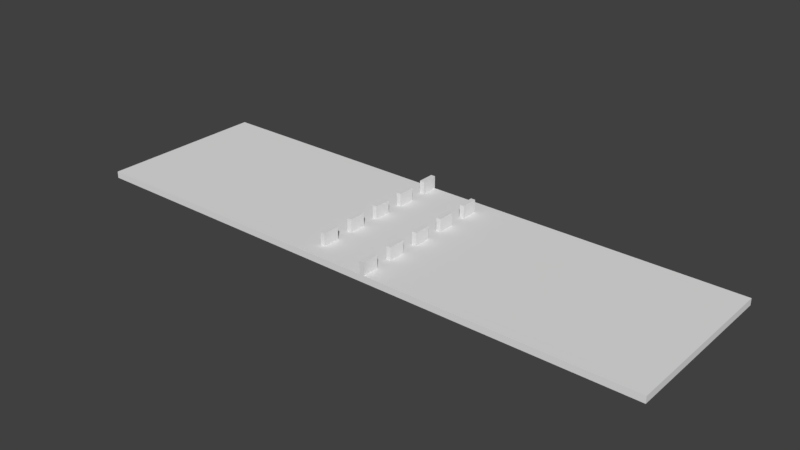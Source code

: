 # Source: bendtest.blend  (saved by Blender 2.79.0; exported with 4.5.12 LTS)
import bpy
from mathutils import Matrix  # noqa: F401  (used for matrix-valued properties, if any)

bpy.ops.wm.read_factory_settings(use_empty=True)
scene = bpy.context.scene
scene.name = 'Scene'

# ---- collections
col_collection_1 = bpy.data.collections.new('Collection 1'); scene.collection.children.link(col_collection_1)

# ---- materials (node trees are filled in below, after node groups)
mat_material = bpy.data.materials.new('Material')
mat_material.alpha_threshold = 0.0
mat_material.use_transparent_shadow = False
mat_material.roughness = 0.5
mat_material.line_color = (0.0, 0.0, 0.0, 1.0)

# ---- material node trees

# ---- world
world_world = bpy.data.worlds.new('World'); scene.world = world_world
world_world.color = (0.05088, 0.05088, 0.05088)
world_world.use_sun_shadow = False
world_world.sun_shadow_jitter_overblur = 0.0
world_world.cycles.sampling_method = 'MANUAL'

# ---- meshes
me_cube = bpy.data.meshes.new('Cube')
me_cube.from_pydata([(-2.028, -0.5558, -2.038), (-2.028, -0.5558, 2.038), (-2.028, 0.5558, -2.038), (-2.028, 0.5558, 2.038), (2.028, -0.5558, -2.038), (2.028, -0.5558, 2.038), (2.028, 0.5558, -2.038), (2.028, 0.5558, 2.038), (-2.028, 0.4446, -2.038), (-2.028, 0.3335, -2.038), (-2.028, 0.2223, -2.038), (-2.028, 0.1112, -2.038), (-2.028, -7.451e-09, -2.038), (-2.028, -0.1112, -2.038), (-2.028, -0.2223, -2.038), (-2.028, -0.3335, -2.038), (-2.028, -0.4446, -2.038), (-2.028, -0.4446, 2.038), (-2.028, -0.3335, 2.038), (-2.028, -0.2223, 2.038), (-2.028, -0.1112, 2.038), (-2.028, 7.451e-09, 2.038), (-2.028, 0.1112, 2.038), (-2.028, 0.2223, 2.038), (-2.028, 0.3335, 2.038), (-2.028, 0.4446, 2.038), (2.028, -0.4446, -2.038), (2.028, -0.3335, -2.038), (2.028, -0.2223, -2.038), (2.028, -0.1112, -2.038), (2.028, 7.451e-09, -2.038), (2.028, 0.1112, -2.038), (2.028, 0.2223, -2.038), (2.028, 0.3335, -2.038), (2.028, 0.4446, -2.038), (2.028, 0.4446, 2.038), (2.028, 0.3335, 2.038), (2.028, 0.2223, 2.038), (2.028, 0.1112, 2.038), (2.028, -7.451e-09, 2.038), (2.028, -0.1112, 2.038), (2.028, -0.2223, 2.038), (2.028, -0.3335, 2.038), (2.028, -0.4446, 2.038), (1.744, 0.5558, -2.038), (-1.744, 0.5558, -2.038), (-1.744, 0.5558, 2.038), (1.744, 0.5558, 2.038), (-1.744, -0.5558, -2.038), (1.744, -0.5558, -2.038), (1.744, -0.5558, 2.038), (-1.744, -0.5558, 2.038), (-1.744, 0.4446, 2.038), (1.744, 0.4446, 2.038), (-1.744, 0.3335, 2.038), (1.744, 0.3335, 2.038), (-1.744, 0.2223, 2.038), (1.744, 0.2223, 2.038), (-1.744, 0.1112, 2.038), (1.744, 0.1112, 2.038), (-1.744, 2.484e-09, 2.038), (1.744, -2.484e-09, 2.038), (-1.744, -0.1112, 2.038), (1.744, -0.1112, 2.038), (-1.744, -0.2223, 2.038), (1.744, -0.2223, 2.038), (-1.744, -0.3335, 2.038), (1.744, -0.3335, 2.038), (-1.744, -0.4446, 2.038), (1.744, -0.4446, 2.038), (1.744, 0.4446, -2.038), (-1.744, 0.4446, -2.038), (1.744, 0.3335, -2.038), (-1.744, 0.3335, -2.038), (1.744, 0.2223, -2.038), (-1.744, 0.2223, -2.038), (1.744, 0.1112, -2.038), (-1.744, 0.1112, -2.038), (1.744, 2.484e-09, -2.038), (-1.744, -2.484e-09, -2.038), (1.744, -0.1112, -2.038), (-1.744, -0.1112, -2.038), (1.744, -0.2223, -2.038), (-1.744, -0.2223, -2.038), (1.744, -0.3335, -2.038), (-1.744, -0.3335, -2.038), (1.744, -0.4446, -2.038), (-1.744, -0.4446, -2.038), (-2.028, 0.4446, 9.801), (-2.028, 0.5558, 9.801), (2.028, -0.4446, 9.801), (2.028, -0.5558, 9.801), (-2.028, -0.4446, 9.801), (-2.028, -0.3335, 9.801), (-2.028, -0.2223, 9.801), (-2.028, -0.1112, 9.801), (-2.028, 7.451e-09, 9.801), (-2.028, 0.1112, 9.801), (-2.028, 0.2223, 9.801), (-2.028, 0.3335, 9.801), (2.028, 0.4446, 9.801), (2.028, 0.3335, 9.801), (2.028, 0.2223, 9.801), (2.028, 0.1112, 9.801), (2.028, -7.451e-09, 9.801), (2.028, -0.1112, 9.801), (2.028, -0.2223, 9.801), (2.028, -0.3335, 9.801), (1.744, 0.4446, 9.801), (1.744, 0.3335, 9.801), (1.744, 0.2223, 9.801), (1.744, 0.1112, 9.801), (1.744, -2.484e-09, 9.801), (1.744, -0.1112, 9.801), (1.744, -0.2223, 9.801), (1.744, -0.3335, 9.801), (1.744, -0.4446, 9.801), (-1.744, 0.5558, 9.801), (1.744, -0.5558, 9.801), (-1.744, 0.4446, 9.801), (-1.744, 0.3335, 9.801), (-1.744, 0.2223, 9.801), (-1.744, 0.1112, 9.801), (-1.744, 2.484e-09, 9.801), (-1.744, -0.1112, 9.801), (-1.744, -0.2223, 9.801), (-1.744, -0.3335, 9.801), (-1.744, -0.4446, 9.801), (-6.151, -0.4446, -2.038), (-6.151, -0.5558, -2.038), (-6.151, -0.5558, 2.038), (-6.151, 0.4446, 2.038), (-6.151, 0.5558, 2.038), (-6.151, 0.5558, -2.038), (6.151, 0.5558, 2.038), (6.151, 0.5558, -2.038), (6.151, 0.4446, -2.038), (6.151, -0.4446, 2.038), (6.151, -0.5558, 2.038), (6.151, -0.5558, -2.038), (-6.151, 0.4446, -2.038), (-6.151, 0.3335, -2.038), (-6.151, 0.2223, -2.038), (-6.151, 0.1112, -2.038), (-6.151, -7.451e-09, -2.038), (-6.151, -0.1112, -2.038), (-6.151, -0.2223, -2.038), (-6.151, -0.3335, -2.038), (-6.151, -0.4446, 2.038), (-6.151, -0.3335, 2.038), (-6.151, -0.2223, 2.038), (-6.151, -0.1112, 2.038), (-6.151, 7.451e-09, 2.038), (-6.151, 0.1112, 2.038), (-6.151, 0.2223, 2.038), (-6.151, 0.3335, 2.038), (6.151, -0.4446, -2.038), (6.151, -0.3335, -2.038), (6.151, -0.2223, -2.038), (6.151, -0.1112, -2.038), (6.151, 7.451e-09, -2.038), (6.151, 0.1112, -2.038), (6.151, 0.2223, -2.038), (6.151, 0.3335, -2.038), (6.151, 0.4446, 2.038), (6.151, 0.3335, 2.038), (6.151, 0.2223, 2.038), (6.151, 0.1112, 2.038), (6.151, -7.451e-09, 2.038), (6.151, -0.1112, 2.038), (6.151, -0.2223, 2.038), (6.151, -0.3335, 2.038), (-10.56, -0.4446, -2.038), (-10.56, -0.5558, -2.038), (-10.56, -0.5558, 2.038), (-10.56, 0.4446, 2.038), (-10.56, 0.5558, 2.038), (-10.56, 0.5558, -2.038), (10.56, 0.5558, 2.038), (10.56, 0.5558, -2.038), (10.56, 0.4446, -2.038), (10.56, -0.4446, 2.038), (10.56, -0.5558, 2.038), (10.56, -0.5558, -2.038), (-10.56, 0.4446, -2.038), (-10.56, 0.3335, -2.038), (-10.56, 0.2223, -2.038), (-10.56, 0.1112, -2.038), (-10.56, -7.451e-09, -2.038), (-10.56, -0.1112, -2.038), (-10.56, -0.2223, -2.038), (-10.56, -0.3335, -2.038), (-10.56, -0.4446, 2.038), (-10.56, -0.3335, 2.038), (-10.56, -0.2223, 2.038), (-10.56, -0.1112, 2.038), (-10.56, 7.451e-09, 2.038), (-10.56, 0.1112, 2.038), (-10.56, 0.2223, 2.038), (-10.56, 0.3335, 2.038), (10.56, -0.4446, -2.038), (10.56, -0.3335, -2.038), (10.56, -0.2223, -2.038), (10.56, -0.1112, -2.038), (10.56, 7.451e-09, -2.038), (10.56, 0.1112, -2.038), (10.56, 0.2223, -2.038), (10.56, 0.3335, -2.038), (10.56, 0.4446, 2.038), (10.56, 0.3335, 2.038), (10.56, 0.2223, 2.038), (10.56, 0.1112, 2.038), (10.56, -7.451e-09, 2.038), (10.56, -0.1112, 2.038), (10.56, -0.2223, 2.038), (10.56, -0.3335, 2.038), (-18.41, -0.4446, -2.038), (-18.41, -0.5558, -2.038), (-18.41, -0.5558, 2.038), (-18.41, 0.4446, 2.038), (-18.41, 0.5558, 2.038), (-18.41, 0.5558, -2.038), (18.41, 0.5558, 2.038), (18.41, 0.5558, -2.038), (18.41, 0.4446, -2.038), (18.41, -0.4446, 2.038), (18.41, -0.5558, 2.038), (18.41, -0.5558, -2.038), (-18.41, 0.4446, -2.038), (-18.41, 0.3335, -2.038), (-18.41, 0.2223, -2.038), (-18.41, 0.1112, -2.038), (-18.41, -7.451e-09, -2.038), (-18.41, -0.1112, -2.038), (-18.41, -0.2223, -2.038), (-18.41, -0.3335, -2.038), (-18.41, -0.4446, 2.038), (-18.41, -0.3335, 2.038), (-18.41, -0.2223, 2.038), (-18.41, -0.1112, 2.038), (-18.41, 7.451e-09, 2.038), (-18.41, 0.1112, 2.038), (-18.41, 0.2223, 2.038), (-18.41, 0.3335, 2.038), (18.41, -0.4446, -2.038), (18.41, -0.3335, -2.038), (18.41, -0.2223, -2.038), (18.41, -0.1112, -2.038), (18.41, 7.451e-09, -2.038), (18.41, 0.1112, -2.038), (18.41, 0.2223, -2.038), (18.41, 0.3335, -2.038), (18.41, 0.4446, 2.038), (18.41, 0.3335, 2.038), (18.41, 0.2223, 2.038), (18.41, 0.1112, 2.038), (18.41, -7.451e-09, 2.038), (18.41, -0.1112, 2.038), (18.41, -0.2223, 2.038), (18.41, -0.3335, 2.038)], [], [(35, 36, 165, 164), (44, 47, 7, 6), (8, 9, 141, 140), (48, 51, 1, 0), (86, 26, 4, 49), (68, 17, 1, 51), (57, 59, 111, 110), (52, 25, 24, 54), (62, 20, 95, 124), (56, 23, 22, 58), (5, 43, 90, 91), (60, 21, 20, 62), (35, 53, 108, 100), (64, 19, 18, 66), (60, 58, 122, 123), (44, 6, 34, 70), (70, 34, 33, 72), (72, 33, 32, 74), (74, 32, 31, 76), (76, 31, 30, 78), (78, 30, 29, 80), (80, 29, 28, 82), (82, 28, 27, 84), (84, 27, 26, 86), (21, 22, 153, 152), (7, 35, 164, 134), (2, 8, 140, 133), (20, 21, 152, 151), (33, 34, 136, 163), (19, 20, 151, 150), (32, 33, 163, 162), (18, 19, 150, 149), (31, 32, 162, 161), (5, 4, 139, 138), (17, 18, 149, 148), (30, 31, 161, 160), (43, 5, 138, 137), (1, 17, 148, 130), (29, 30, 160, 159), (34, 6, 135, 136), (42, 43, 137, 171), (15, 16, 128, 147), (15, 85, 87, 16), (85, 84, 86, 87), (14, 83, 85, 15), (83, 82, 84, 85), (13, 81, 83, 14), (81, 80, 82, 83), (12, 79, 81, 13), (79, 78, 80, 81), (11, 77, 79, 12), (77, 76, 78, 79), (10, 75, 77, 11), (75, 74, 76, 77), (9, 73, 75, 10), (73, 72, 74, 75), (8, 71, 73, 9), (71, 70, 72, 73), (2, 45, 71, 8), (45, 44, 70, 71), (42, 67, 69, 43), (21, 60, 123, 96), (65, 64, 66, 67), (40, 63, 65, 41), (42, 41, 106, 107), (61, 60, 62, 63), (38, 59, 61, 39), (46, 3, 89, 117), (57, 56, 58, 59), (36, 55, 57, 37), (61, 63, 113, 112), (53, 52, 54, 55), (7, 47, 53, 35), (58, 22, 97, 122), (69, 68, 51, 50), (16, 87, 48, 0), (87, 86, 49, 48), (4, 5, 50, 49), (49, 50, 51, 48), (2, 3, 46, 45), (45, 46, 47, 44), (117, 89, 88, 119), (120, 99, 98, 121), (122, 97, 96, 123), (124, 95, 94, 125), (126, 93, 92, 127), (106, 114, 115, 107), (104, 112, 113, 105), (102, 110, 111, 103), (100, 108, 109, 101), (90, 116, 118, 91), (18, 17, 92, 93), (55, 36, 101, 109), (50, 5, 91, 118), (37, 57, 110, 102), (19, 64, 125, 94), (20, 19, 94, 95), (59, 38, 103, 111), (56, 54, 120, 121), (25, 52, 119, 88), (39, 61, 112, 104), (66, 18, 93, 126), (53, 55, 109, 108), (22, 21, 96, 97), (63, 40, 105, 113), (68, 66, 126, 127), (36, 35, 100, 101), (54, 24, 99, 120), (41, 65, 114, 106), (65, 67, 115, 114), (17, 68, 127, 92), (24, 23, 98, 99), (67, 42, 107, 115), (38, 37, 102, 103), (3, 25, 88, 89), (52, 46, 117, 119), (23, 56, 121, 98), (43, 69, 116, 90), (69, 50, 118, 116), (64, 62, 124, 125), (40, 39, 104, 105), (67, 66, 68, 69), (63, 62, 64, 65), (59, 58, 60, 61), (55, 54, 56, 57), (47, 46, 52, 53), (146, 147, 191, 190), (157, 158, 202, 201), (129, 130, 174, 173), (169, 170, 214, 213), (145, 146, 190, 189), (156, 157, 201, 200), (128, 129, 173, 172), (168, 169, 213, 212), (144, 145, 189, 188), (139, 156, 200, 183), (167, 168, 212, 211), (143, 144, 188, 187), (155, 131, 175, 199), (166, 167, 211, 210), (142, 143, 187, 186), (154, 155, 199, 198), (165, 166, 210, 209), (141, 142, 186, 185), (153, 154, 198, 197), (164, 165, 209, 208), (16, 0, 129, 128), (22, 23, 154, 153), (9, 10, 142, 141), (36, 37, 166, 165), (0, 1, 130, 129), (23, 24, 155, 154), (10, 11, 143, 142), (37, 38, 167, 166), (25, 3, 132, 131), (24, 25, 131, 155), (11, 12, 144, 143), (38, 39, 168, 167), (3, 2, 133, 132), (4, 26, 156, 139), (12, 13, 145, 144), (39, 40, 169, 168), (26, 27, 157, 156), (13, 14, 146, 145), (40, 41, 170, 169), (27, 28, 158, 157), (14, 15, 147, 146), (41, 42, 171, 170), (6, 7, 134, 135), (28, 29, 159, 158), (207, 180, 224, 251), (182, 183, 227, 226), (194, 195, 239, 238), (206, 207, 251, 250), (181, 182, 226, 225), (193, 194, 238, 237), (205, 206, 250, 249), (180, 179, 223, 224), (192, 193, 237, 236), (204, 205, 249, 248), (179, 178, 222, 223), (174, 192, 236, 218), (203, 204, 248, 247), (176, 177, 221, 220), (215, 181, 225, 259), (191, 172, 216, 235), (202, 203, 247, 246), (175, 176, 220, 219), (214, 215, 259, 258), (190, 191, 235, 234), (170, 171, 215, 214), (131, 132, 176, 175), (158, 159, 203, 202), (147, 128, 172, 191), (171, 137, 181, 215), (132, 133, 177, 176), (159, 160, 204, 203), (130, 148, 192, 174), (135, 134, 178, 179), (160, 161, 205, 204), (148, 149, 193, 192), (136, 135, 179, 180), (161, 162, 206, 205), (149, 150, 194, 193), (137, 138, 182, 181), (162, 163, 207, 206), (150, 151, 195, 194), (138, 139, 183, 182), (163, 136, 180, 207), (151, 152, 196, 195), (133, 140, 184, 177), (134, 164, 208, 178), (152, 153, 197, 196), (140, 141, 185, 184), (228, 219, 220, 221), (244, 225, 226, 227), (223, 222, 252, 224), (224, 252, 253, 251), (251, 253, 254, 250), (250, 254, 255, 249), (249, 255, 256, 248), (248, 256, 257, 247), (247, 257, 258, 246), (246, 258, 259, 245), (245, 259, 225, 244), (217, 218, 236, 216), (216, 236, 237, 235), (235, 237, 238, 234), (234, 238, 239, 233), (233, 239, 240, 232), (232, 240, 241, 231), (231, 241, 242, 230), (230, 242, 243, 229), (229, 243, 219, 228), (195, 196, 240, 239), (177, 184, 228, 221), (178, 208, 252, 222), (196, 197, 241, 240), (184, 185, 229, 228), (208, 209, 253, 252), (197, 198, 242, 241), (185, 186, 230, 229), (209, 210, 254, 253), (198, 199, 243, 242), (186, 187, 231, 230), (210, 211, 255, 254), (199, 175, 219, 243), (187, 188, 232, 231), (211, 212, 256, 255), (183, 200, 244, 227), (188, 189, 233, 232), (212, 213, 257, 256), (172, 173, 217, 216), (200, 201, 245, 244), (189, 190, 234, 233), (213, 214, 258, 257), (173, 174, 218, 217), (201, 202, 246, 245)])
_uv = me_cube.uv_layers.new(name='UVMap')
_uv.uv.foreach_set('vector', [1.0, 0.0, 0.0, 0.0, 0.0, 0.0, 1.0, 0.0, 0.0, 0.0, 1.0, 0.0, 1.0, 1.0, 0.0, 1.0, 0.0, 0.0, 0.0, 1.0, 0.0, 1.0, 0.0, 0.0, 0.0, 0.0, 1.0, 0.0, 1.0, 1.0, 0.0, 1.0, 0.0, 0.0, 1.0, 0.0, 1.0, 1.0, 0.0, 1.0, 0.0, 0.0, 1.0, 0.0, 1.0, 1.0, 0.0, 1.0, 0.0, 0.0, 1.0, 0.0, 1.0, 1.0, 0.0, 1.0, 0.0, 0.0, 1.0, 0.0, 1.0, 1.0, 0.0, 1.0, 0.0, 0.0, 1.0, 0.0, 1.0, 1.0, 0.0, 1.0, 0.0, 0.0, 1.0, 0.0, 1.0, 1.0, 0.0, 1.0, 0.0, 0.0, 1.0, 0.0, 1.0, 1.0, 0.0, 1.0, 0.0, 0.0, 1.0, 0.0, 1.0, 1.0, 0.0, 1.0, 0.0, 0.0, 1.0, 0.0, 1.0, 1.0, 0.0, 1.0, 0.0, 0.0, 1.0, 0.0, 1.0, 1.0, 0.0, 1.0, 0.0, 0.0, 1.0, 0.0, 1.0, 1.0, 0.0, 1.0, 0.0, 0.0, 1.0, 0.0, 1.0, 1.0, 0.0, 1.0, 0.0, 0.0, 1.0, 0.0, 1.0, 1.0, 0.0, 1.0, 0.0, 0.0, 1.0, 0.0, 1.0, 1.0, 0.0, 1.0, 0.0, 0.0, 1.0, 0.0, 1.0, 1.0, 0.0, 1.0, 0.0, 0.0, 1.0, 0.0, 1.0, 1.0, 0.0, 1.0, 0.0, 0.0, 1.0, 0.0, 1.0, 1.0, 0.0, 1.0, 0.0, 0.0, 1.0, 0.0, 1.0, 1.0, 0.0, 1.0, 0.0, 0.0, 1.0, 0.0, 1.0, 1.0, 0.0, 1.0, 0.0, 0.0, 1.0, 0.0, 1.0, 1.0, 0.0, 1.0, 1.0, 0.0, 0.0, 0.0, 0.0, 0.0, 1.0, 0.0, 0.0, 0.0, 0.0, 1.0, 0.0, 1.0, 0.0, 0.0, 0.0, 0.0, 0.0, 1.0, 0.0, 1.0, 0.0, 0.0, 1.0, 1.0, 1.0, 0.0, 1.0, 0.0, 1.0, 1.0, 1.0, 1.0, 1.0, 0.0, 1.0, 0.0, 1.0, 1.0, 1.0, 0.0, 0.0, 0.0, 0.0, 0.0, 1.0, 0.0, 1.0, 1.0, 1.0, 0.0, 1.0, 0.0, 1.0, 1.0, 1.0, 1.0, 1.0, 0.0, 1.0, 0.0, 1.0, 1.0, 1.0, 1.0, 1.0, 0.0, 1.0, 0.0, 1.0, 1.0, 1.0, 0.0, 0.0, 0.0, 0.0, 0.0, 1.0, 0.0, 1.0, 0.0, 0.0, 0.0, 0.0, 0.0, 1.0, 0.0, 1.0, 1.0, 1.0, 0.0, 1.0, 0.0, 1.0, 1.0, 1.0, 0.0, 0.0, 0.0, 0.0, 0.0, 1.0, 0.0, 1.0, 1.0, 1.0, 0.0, 1.0, 0.0, 1.0, 1.0, 1.0, 1.0, 1.0, 0.0, 1.0, 0.0, 1.0, 1.0, 1.0, 1.0, 1.0, 0.0, 1.0, 0.0, 1.0, 1.0, 0.0, 0.0, 0.0, 1.0, 0.0, 1.0, 0.0, 0.0, 0.0, 0.0, 0.0, 1.0, 0.0, 1.0, 0.0, 0.0, 0.0, 0.0, 1.0, 0.0, 1.0, 1.0, 0.0, 1.0, 0.0, 0.0, 1.0, 0.0, 1.0, 1.0, 0.0, 1.0, 0.0, 0.0, 1.0, 0.0, 1.0, 1.0, 0.0, 1.0, 0.0, 0.0, 1.0, 0.0, 1.0, 1.0, 0.0, 1.0, 0.0, 0.0, 1.0, 0.0, 1.0, 1.0, 0.0, 1.0, 0.0, 0.0, 1.0, 0.0, 1.0, 1.0, 0.0, 1.0, 0.0, 0.0, 1.0, 0.0, 1.0, 1.0, 0.0, 1.0, 0.0, 0.0, 1.0, 0.0, 1.0, 1.0, 0.0, 1.0, 0.0, 0.0, 1.0, 0.0, 1.0, 1.0, 0.0, 1.0, 0.0, 0.0, 1.0, 0.0, 1.0, 1.0, 0.0, 1.0, 0.0, 0.0, 1.0, 0.0, 1.0, 1.0, 0.0, 1.0, 0.0, 0.0, 1.0, 0.0, 1.0, 1.0, 0.0, 1.0, 0.0, 0.0, 1.0, 0.0, 1.0, 1.0, 0.0, 1.0, 0.0, 0.0, 1.0, 0.0, 1.0, 1.0, 0.0, 1.0, 0.0, 0.0, 1.0, 0.0, 1.0, 1.0, 0.0, 1.0, 0.0, 0.0, 1.0, 0.0, 1.0, 1.0, 0.0, 1.0, 0.0, 0.0, 1.0, 0.0, 1.0, 1.0, 0.0, 1.0, 0.0, 0.0, 1.0, 0.0, 1.0, 1.0, 0.0, 1.0, 0.0, 0.0, 1.0, 0.0, 1.0, 1.0, 0.0, 1.0, 0.0, 0.0, 1.0, 0.0, 1.0, 1.0, 0.0, 1.0, 0.0, 0.0, 1.0, 0.0, 1.0, 1.0, 0.0, 1.0, 0.0, 0.0, 1.0, 0.0, 1.0, 1.0, 0.0, 1.0, 0.0, 0.0, 1.0, 0.0, 1.0, 1.0, 0.0, 1.0, 0.0, 0.0, 1.0, 0.0, 1.0, 1.0, 0.0, 1.0, 0.0, 0.0, 1.0, 0.0, 1.0, 1.0, 0.0, 1.0, 0.0, 0.0, 1.0, 0.0, 1.0, 1.0, 0.0, 1.0, 0.0, 0.0, 1.0, 0.0, 1.0, 1.0, 0.0, 1.0, 0.0, 0.0, 1.0, 0.0, 1.0, 1.0, 0.0, 1.0, 0.0, 0.0, 1.0, 0.0, 1.0, 1.0, 0.0, 1.0, 0.0, 0.0, 1.0, 0.0, 1.0, 1.0, 0.0, 1.0, 0.0, 0.0, 1.0, 0.0, 1.0, 1.0, 0.0, 1.0, 0.0, 0.0, 1.0, 0.0, 1.0, 1.0, 0.0, 1.0, 0.0, 0.0, 1.0, 0.0, 1.0, 1.0, 0.0, 1.0, 0.0, 0.0, 1.0, 0.0, 1.0, 1.0, 0.0, 1.0, 0.0, 0.0, 1.0, 0.0, 1.0, 1.0, 0.0, 1.0, 0.0, 0.0, 1.0, 0.0, 1.0, 1.0, 0.0, 1.0, 0.0, 0.0, 1.0, 0.0, 1.0, 1.0, 0.0, 1.0, 0.0, 0.0, 1.0, 0.0, 1.0, 1.0, 0.0, 1.0, 0.0, 0.0, 1.0, 0.0, 1.0, 1.0, 0.0, 1.0, 0.0, 0.0, 1.0, 0.0, 1.0, 1.0, 0.0, 1.0, 0.0, 0.0, 1.0, 0.0, 1.0, 1.0, 0.0, 1.0, 0.0, 0.0, 1.0, 0.0, 1.0, 1.0, 0.0, 1.0, 0.0, 0.0, 1.0, 0.0, 1.0, 1.0, 0.0, 1.0, 0.0, 0.0, 1.0, 0.0, 1.0, 1.0, 0.0, 1.0, 0.0, 0.0, 1.0, 0.0, 1.0, 1.0, 0.0, 1.0, 0.0, 0.0, 1.0, 0.0, 1.0, 1.0, 0.0, 1.0, 0.0, 0.0, 1.0, 0.0, 1.0, 1.0, 0.0, 1.0, 0.0, 0.0, 1.0, 0.0, 1.0, 1.0, 0.0, 1.0, 0.0, 0.0, 1.0, 0.0, 1.0, 1.0, 0.0, 1.0, 0.0, 0.0, 1.0, 0.0, 1.0, 1.0, 0.0, 1.0, 0.0, 0.0, 1.0, 0.0, 1.0, 1.0, 0.0, 1.0, 0.0, 0.0, 1.0, 0.0, 1.0, 1.0, 0.0, 1.0, 0.0, 0.0, 1.0, 0.0, 1.0, 1.0, 0.0, 1.0, 0.0, 0.0, 1.0, 0.0, 1.0, 1.0, 0.0, 1.0, 0.0, 0.0, 1.0, 0.0, 1.0, 1.0, 0.0, 1.0, 0.0, 0.0, 1.0, 0.0, 1.0, 1.0, 0.0, 1.0, 0.0, 0.0, 1.0, 0.0, 1.0, 1.0, 0.0, 1.0, 0.0, 0.0, 1.0, 0.0, 1.0, 1.0, 0.0, 1.0, 0.0, 0.0, 1.0, 0.0, 1.0, 1.0, 0.0, 1.0, 0.0, 0.0, 1.0, 0.0, 1.0, 1.0, 0.0, 1.0, 0.0, 0.0, 1.0, 0.0, 1.0, 1.0, 0.0, 1.0, 0.0, 0.0, 1.0, 0.0, 1.0, 1.0, 0.0, 1.0, 0.0, 0.0, 1.0, 0.0, 1.0, 1.0, 0.0, 1.0, 0.0, 0.0, 1.0, 0.0, 1.0, 1.0, 0.0, 1.0, 0.0, 0.0, 1.0, 0.0, 1.0, 1.0, 0.0, 1.0, 0.0, 0.0, 1.0, 0.0, 1.0, 1.0, 0.0, 1.0, 0.0, 0.0, 1.0, 0.0, 1.0, 1.0, 0.0, 1.0, 0.0, 0.0, 1.0, 0.0, 1.0, 1.0, 0.0, 1.0, 0.0, 0.0, 1.0, 0.0, 1.0, 1.0, 0.0, 1.0, 0.0, 0.0, 1.0, 0.0, 1.0, 1.0, 0.0, 1.0, 0.0, 0.0, 1.0, 0.0, 1.0, 1.0, 0.0, 1.0, 0.0, 0.0, 1.0, 0.0, 1.0, 1.0, 0.0, 1.0, 0.0, 0.0, 1.0, 0.0, 1.0, 1.0, 0.0, 1.0, 0.0, 0.0, 1.0, 0.0, 1.0, 1.0, 0.0, 1.0, 0.0, 0.0, 1.0, 0.0, 1.0, 1.0, 0.0, 1.0, 0.0, 0.0, 1.0, 0.0, 1.0, 1.0, 0.0, 1.0, 0.0, 0.0, 1.0, 0.0, 1.0, 1.0, 0.0, 1.0, 0.0, 0.0, 1.0, 0.0, 1.0, 1.0, 0.0, 1.0, 0.0, 0.0, 1.0, 0.0, 1.0, 1.0, 0.0, 1.0, 1.0, 0.0, 1.0, 0.0, 1.0, 0.0, 1.0, 1.0, 1.0, 0.0, 1.0, 0.0, 1.0, 0.0, 1.0, 1.0, 1.0, 0.0, 1.0, 0.0, 1.0, 0.0, 1.0, 1.0, 1.0, 0.0, 1.0, 0.0, 1.0, 0.0, 1.0, 1.0, 1.0, 0.0, 1.0, 0.0, 1.0, 0.0, 1.0, 1.0, 0.0, 0.0, 0.0, 1.0, 0.0, 1.0, 0.0, 0.0, 1.0, 1.0, 1.0, 0.0, 1.0, 0.0, 1.0, 1.0, 0.0, 1.0, 1.0, 1.0, 1.0, 1.0, 0.0, 1.0, 0.0, 0.0, 0.0, 1.0, 0.0, 1.0, 0.0, 0.0, 0.0, 0.0, 0.0, 1.0, 0.0, 1.0, 0.0, 0.0, 1.0, 1.0, 1.0, 0.0, 1.0, 0.0, 1.0, 1.0, 0.0, 0.0, 0.0, 1.0, 0.0, 1.0, 0.0, 0.0, 1.0, 0.0, 0.0, 0.0, 0.0, 0.0, 1.0, 0.0, 0.0, 0.0, 0.0, 1.0, 0.0, 1.0, 0.0, 0.0, 1.0, 1.0, 1.0, 0.0, 1.0, 0.0, 1.0, 1.0, 0.0, 0.0, 0.0, 1.0, 0.0, 1.0, 0.0, 0.0, 0.0, 0.0, 0.0, 1.0, 0.0, 1.0, 0.0, 0.0, 1.0, 1.0, 1.0, 0.0, 1.0, 0.0, 1.0, 1.0, 1.0, 0.0, 0.0, 0.0, 0.0, 0.0, 1.0, 0.0, 0.0, 0.0, 0.0, 1.0, 0.0, 1.0, 0.0, 0.0, 1.0, 0.0, 0.0, 0.0, 0.0, 0.0, 1.0, 0.0, 0.0, 0.0, 0.0, 1.0, 0.0, 1.0, 0.0, 0.0, 0.0, 0.0, 0.0, 1.0, 0.0, 1.0, 0.0, 0.0, 1.0, 1.0, 1.0, 0.0, 1.0, 0.0, 1.0, 1.0, 1.0, 0.0, 0.0, 0.0, 0.0, 0.0, 1.0, 0.0, 0.0, 0.0, 0.0, 1.0, 0.0, 1.0, 0.0, 0.0, 1.0, 1.0, 1.0, 0.0, 1.0, 0.0, 1.0, 1.0, 0.0, 0.0, 0.0, 1.0, 0.0, 1.0, 0.0, 0.0, 0.0, 0.0, 0.0, 1.0, 0.0, 1.0, 0.0, 0.0, 0.0, 1.0, 1.0, 1.0, 1.0, 1.0, 0.0, 1.0, 1.0, 0.0, 0.0, 0.0, 0.0, 0.0, 1.0, 0.0, 0.0, 0.0, 0.0, 1.0, 0.0, 1.0, 0.0, 0.0, 1.0, 0.0, 0.0, 0.0, 0.0, 0.0, 1.0, 0.0, 1.0, 0.0, 0.0, 0.0, 0.0, 0.0, 1.0, 0.0, 1.0, 1.0, 1.0, 0.0, 1.0, 0.0, 1.0, 1.0, 0.0, 0.0, 0.0, 1.0, 0.0, 1.0, 0.0, 0.0, 0.0, 0.0, 0.0, 1.0, 0.0, 1.0, 0.0, 0.0, 1.0, 0.0, 0.0, 0.0, 0.0, 0.0, 1.0, 0.0, 1.0, 1.0, 1.0, 0.0, 1.0, 0.0, 1.0, 1.0, 0.0, 0.0, 0.0, 1.0, 0.0, 1.0, 0.0, 0.0, 1.0, 0.0, 0.0, 0.0, 0.0, 0.0, 1.0, 0.0, 1.0, 1.0, 1.0, 0.0, 1.0, 0.0, 1.0, 1.0, 0.0, 0.0, 0.0, 1.0, 0.0, 1.0, 0.0, 0.0, 0.0, 0.0, 0.0, 1.0, 0.0, 1.0, 0.0, 0.0, 1.0, 1.0, 1.0, 0.0, 1.0, 0.0, 1.0, 1.0, 0.0, 0.0, 0.0, 1.0, 0.0, 1.0, 0.0, 0.0, 1.0, 0.0, 0.0, 0.0, 0.0, 0.0, 1.0, 0.0, 0.0, 1.0, 1.0, 1.0, 1.0, 1.0, 0.0, 1.0, 1.0, 1.0, 1.0, 0.0, 1.0, 0.0, 1.0, 1.0, 1.0, 1.0, 1.0, 0.0, 1.0, 0.0, 1.0, 1.0, 1.0, 0.0, 0.0, 0.0, 0.0, 0.0, 1.0, 0.0, 1.0, 0.0, 0.0, 0.0, 0.0, 0.0, 1.0, 0.0, 1.0, 1.0, 1.0, 0.0, 1.0, 0.0, 1.0, 1.0, 1.0, 0.0, 0.0, 0.0, 0.0, 0.0, 1.0, 0.0, 1.0, 1.0, 1.0, 0.0, 1.0, 0.0, 1.0, 1.0, 1.0, 1.0, 1.0, 0.0, 1.0, 0.0, 1.0, 1.0, 1.0, 1.0, 1.0, 0.0, 1.0, 0.0, 1.0, 1.0, 1.0, 0.0, 0.0, 0.0, 0.0, 0.0, 1.0, 0.0, 1.0, 1.0, 1.0, 0.0, 1.0, 0.0, 1.0, 1.0, 0.0, 1.0, 1.0, 1.0, 1.0, 1.0, 0.0, 1.0, 1.0, 1.0, 1.0, 0.0, 1.0, 0.0, 1.0, 1.0, 1.0, 1.0, 1.0, 0.0, 1.0, 0.0, 1.0, 1.0, 1.0, 0.0, 0.0, 0.0, 0.0, 0.0, 1.0, 0.0, 0.0, 0.0, 0.0, 1.0, 0.0, 1.0, 0.0, 0.0, 0.0, 0.0, 0.0, 1.0, 0.0, 1.0, 0.0, 0.0, 1.0, 1.0, 1.0, 0.0, 1.0, 0.0, 1.0, 1.0, 1.0, 0.0, 0.0, 0.0, 0.0, 0.0, 1.0, 0.0, 1.0, 0.0, 0.0, 0.0, 0.0, 0.0, 1.0, 0.0, 0.0, 0.0, 0.0, 1.0, 0.0, 1.0, 0.0, 0.0, 1.0, 0.0, 0.0, 0.0, 0.0, 0.0, 1.0, 0.0, 1.0, 0.0, 0.0, 0.0, 0.0, 0.0, 1.0, 0.0, 1.0, 1.0, 1.0, 0.0, 1.0, 0.0, 1.0, 1.0, 0.0, 0.0, 0.0, 1.0, 0.0, 1.0, 0.0, 0.0, 0.0, 0.0, 0.0, 1.0, 0.0, 1.0, 0.0, 0.0, 1.0, 0.0, 0.0, 0.0, 0.0, 0.0, 1.0, 0.0, 1.0, 1.0, 1.0, 0.0, 1.0, 0.0, 1.0, 1.0, 1.0, 1.0, 1.0, 0.0, 1.0, 0.0, 1.0, 1.0, 0.0, 1.0, 1.0, 1.0, 1.0, 1.0, 0.0, 1.0, 1.0, 1.0, 1.0, 0.0, 1.0, 0.0, 1.0, 1.0, 1.0, 0.0, 0.0, 0.0, 0.0, 0.0, 1.0, 0.0, 1.0, 1.0, 1.0, 0.0, 1.0, 0.0, 1.0, 1.0, 1.0, 1.0, 1.0, 0.0, 1.0, 0.0, 1.0, 1.0, 1.0, 1.0, 1.0, 0.0, 1.0, 0.0, 1.0, 1.0, 1.0, 0.0, 0.0, 0.0, 0.0, 0.0, 1.0, 0.0, 1.0, 1.0, 1.0, 0.0, 1.0, 0.0, 1.0, 1.0, 1.0, 0.0, 0.0, 0.0, 0.0, 0.0, 1.0, 0.0, 1.0, 0.0, 0.0, 0.0, 0.0, 0.0, 1.0, 0.0, 1.0, 1.0, 1.0, 0.0, 1.0, 0.0, 1.0, 1.0, 1.0, 1.0, 1.0, 0.0, 1.0, 0.0, 1.0, 1.0, 0.0, 0.0, 0.0, 1.0, 0.0, 1.0, 0.0, 0.0, 0.0, 0.0, 0.0, 1.0, 0.0, 1.0, 0.0, 0.0, 1.0, 0.0, 0.0, 0.0, 0.0, 0.0, 1.0, 0.0, 0.0, 0.0, 0.0, 1.0, 0.0, 1.0, 0.0, 0.0, 0.0, 0.0, 1.0, 0.0, 1.0, 1.0, 0.0, 1.0, 0.0, 0.0, 1.0, 0.0, 1.0, 1.0, 0.0, 1.0, 0.0, 0.0, 1.0, 0.0, 1.0, 1.0, 0.0, 1.0, 0.0, 0.0, 1.0, 0.0, 1.0, 1.0, 0.0, 1.0, 0.0, 0.0, 1.0, 0.0, 1.0, 1.0, 0.0, 1.0, 0.0, 0.0, 1.0, 0.0, 1.0, 1.0, 0.0, 1.0, 0.0, 0.0, 1.0, 0.0, 1.0, 1.0, 0.0, 1.0, 0.0, 0.0, 1.0, 0.0, 1.0, 1.0, 0.0, 1.0, 0.0, 0.0, 1.0, 0.0, 1.0, 1.0, 0.0, 1.0, 0.0, 0.0, 1.0, 0.0, 1.0, 1.0, 0.0, 1.0, 0.0, 0.0, 1.0, 0.0, 1.0, 1.0, 0.0, 1.0, 0.0, 0.0, 1.0, 0.0, 1.0, 1.0, 0.0, 1.0, 0.0, 0.0, 1.0, 0.0, 1.0, 1.0, 0.0, 1.0, 0.0, 0.0, 1.0, 0.0, 1.0, 1.0, 0.0, 1.0, 0.0, 0.0, 1.0, 0.0, 1.0, 1.0, 0.0, 1.0, 0.0, 0.0, 1.0, 0.0, 1.0, 1.0, 0.0, 1.0, 0.0, 0.0, 1.0, 0.0, 1.0, 1.0, 0.0, 1.0, 0.0, 0.0, 1.0, 0.0, 1.0, 1.0, 0.0, 1.0, 0.0, 0.0, 1.0, 0.0, 1.0, 1.0, 0.0, 1.0, 0.0, 0.0, 1.0, 0.0, 1.0, 1.0, 0.0, 1.0, 1.0, 1.0, 1.0, 0.0, 1.0, 0.0, 1.0, 1.0, 0.0, 0.0, 0.0, 1.0, 0.0, 1.0, 0.0, 0.0, 0.0, 0.0, 0.0, 1.0, 0.0, 1.0, 0.0, 0.0, 1.0, 0.0, 0.0, 0.0, 0.0, 0.0, 1.0, 0.0, 0.0, 0.0, 0.0, 1.0, 0.0, 1.0, 0.0, 0.0, 1.0, 0.0, 0.0, 0.0, 0.0, 0.0, 1.0, 0.0, 1.0, 1.0, 1.0, 0.0, 1.0, 0.0, 1.0, 1.0, 0.0, 0.0, 0.0, 1.0, 0.0, 1.0, 0.0, 0.0, 0.0, 0.0, 0.0, 1.0, 0.0, 1.0, 0.0, 0.0, 1.0, 0.0, 0.0, 0.0, 0.0, 0.0, 1.0, 0.0, 0.0, 0.0, 0.0, 1.0, 0.0, 1.0, 0.0, 0.0, 1.0, 0.0, 0.0, 0.0, 0.0, 0.0, 1.0, 0.0, 1.0, 1.0, 1.0, 0.0, 1.0, 0.0, 1.0, 1.0, 0.0, 0.0, 0.0, 1.0, 0.0, 1.0, 0.0, 0.0, 0.0, 0.0, 0.0, 1.0, 0.0, 1.0, 0.0, 0.0, 1.0, 1.0, 1.0, 0.0, 1.0, 0.0, 1.0, 1.0, 0.0, 0.0, 0.0, 1.0, 0.0, 1.0, 0.0, 0.0, 1.0, 0.0, 0.0, 0.0, 0.0, 0.0, 1.0, 0.0, 0.0, 0.0, 0.0, 1.0, 0.0, 1.0, 0.0, 0.0, 1.0, 1.0, 1.0, 0.0, 1.0, 0.0, 1.0, 1.0, 0.0, 0.0, 0.0, 1.0, 0.0, 1.0, 0.0, 0.0, 0.0, 0.0, 0.0, 1.0, 0.0, 1.0, 0.0, 0.0, 0.0, 1.0, 1.0, 1.0, 1.0, 1.0, 0.0, 1.0, 1.0, 1.0, 1.0, 0.0, 1.0, 0.0, 1.0, 1.0])
me_cube.materials.append(mat_material)
me_cube.use_remesh_preserve_volume = False
me_cube.use_remesh_preserve_attributes = False
me_cube.use_mirror_vertex_groups = False
me_cube.update()

# ---- objects
ob_cube = bpy.data.objects.new('Cube', me_cube)

# ---- transforms, parenting, visibility, modifiers, constraints
ob_cube.location = (0.0, 0.0, 0.0)
ob_cube.scale = (1.861, 17.99, 0.1902)
ob_cube.lock_rotations_4d = False
ob_cube.empty_display_type = 'ARROWS'
ob_cube.lineart.crease_threshold = 0.0

# ---- collection membership
col_collection_1.objects.link(ob_cube)

# ---- scene / render settings (as saved in the file)
scene.frame_start = 1; scene.frame_end = 250; scene.frame_set(1)
scene.render.engine = 'BLENDER_EEVEE_NEXT'
scene.render.resolution_percentage = 50
scene.render.dither_intensity = 0.0
scene.cycles.use_denoising = False
scene.cycles.samples = 128
scene.cycles.sampling_pattern = 'TABULATED_SOBOL'
scene.cycles.use_adaptive_sampling = False
scene.cycles.use_light_tree = False
scene.cycles.blur_glossy = 0.0
scene.cycles.sample_clamp_indirect = 0.0
scene.view_settings.view_transform = 'Standard'
scene.unit_settings.scale_length = 10.0
bpy.context.view_layer.update()

# ---- added for rendering (the .blend has no active camera and no usable light): camera, sun
cam_auto = bpy.data.cameras.new('AutoCamera')
cam_auto.lens = 50.0
cam_auto.sensor_width = 36.0
cam_auto.clip_end = 1159.18
ob_auto_camera = bpy.data.objects.new('AutoCamera', cam_auto)
scene.collection.objects.link(ob_auto_camera)
ob_auto_camera.location = (66.0503, -79.2604, 53.5784)
ob_auto_camera.rotation_euler = (1.09748, -7.21219e-08, 0.694738)
scene.camera = ob_auto_camera
light_auto_sun = bpy.data.lights.new('AutoSun', 'SUN')
light_auto_sun.energy = 3.0
light_auto_sun.angle = 0.0523599
ob_auto_sun = bpy.data.objects.new('AutoSun', light_auto_sun)
scene.collection.objects.link(ob_auto_sun)
ob_auto_sun.rotation_euler = (0.872665, 0.174533, 0.523599)
bpy.context.view_layer.update()
